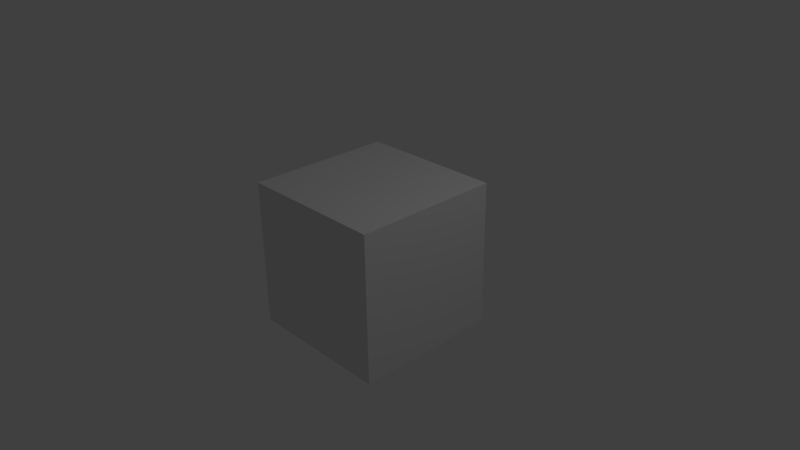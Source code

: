 # Source: TestSoundActManipulation.blend  (saved by Blender 2.63.5; exported with 4.5.12 LTS)
import bpy
from mathutils import Matrix  # noqa: F401  (used for matrix-valued properties, if any)

bpy.ops.wm.read_factory_settings(use_empty=True)
scene = bpy.context.scene
scene.name = 'Scene'

# ---- collections
col_collection_1 = bpy.data.collections.new('Collection 1'); scene.collection.children.link(col_collection_1)

# ---- materials (node trees are filled in below, after node groups)
mat_material = bpy.data.materials.new('Material')
mat_material.alpha_threshold = 0.0
mat_material.roughness = 0.5
mat_material.line_color = (0.0, 0.0, 0.0, 1.0)

# ---- material node trees

# ---- world
world_world = bpy.data.worlds.new('World'); scene.world = world_world
world_world.color = (0.05088, 0.05088, 0.05088)
world_world.use_sun_shadow = False
world_world.sun_shadow_jitter_overblur = 0.0
world_world.cycles.sampling_method = 'MANUAL'
world_world.cycles.sample_map_resolution = 256

# ---- cameras
cam_camera = bpy.data.cameras.new('Camera')
cam_camera.clip_end = 100.0
cam_camera.lens = 35.0
cam_camera.sensor_width = 32.0
cam_camera.sensor_height = 18.0
cam_camera.ortho_scale = 7.314
cam_camera.dof.focus_distance = 0.0
cam_camera.dof.aperture_fstop = 128.0

# ---- lights
light_lamp = bpy.data.lights.new('Lamp', 'POINT')
light_lamp.transmission_factor = 0.0
light_lamp.cutoff_distance = 30.0
light_lamp.energy = 100.0
light_lamp.shadow_buffer_clip_start = 1.001
light_lamp.shadow_soft_size = 1.0
light_lamp.shadow_maximum_resolution = 0.006
light_lamp.use_absolute_resolution = True
light_lamp.cycles.use_multiple_importance_sampling = False

# ---- meshes
me_cube = bpy.data.meshes.new('Cube')
me_cube.from_pydata([(1.0, 1.0, -1.0), (1.0, -1.0, -1.0), (-1.0, -1.0, -1.0), (-1.0, 1.0, -1.0), (1.0, 1.0, 1.0), (1.0, -1.0, 1.0), (-1.0, -1.0, 1.0), (-1.0, 1.0, 1.0)], [], [(0, 1, 2, 3), (4, 7, 6, 5), (0, 4, 5, 1), (1, 5, 6, 2), (2, 6, 7, 3), (4, 0, 3, 7)])
me_cube.materials.append(mat_material)
me_cube.use_remesh_preserve_volume = False
me_cube.use_remesh_preserve_attributes = False
me_cube.use_mirror_vertex_groups = False
me_cube.update()

# ---- objects
ob_cube = bpy.data.objects.new('Cube', me_cube)
ob_lamp = bpy.data.objects.new('Lamp', light_lamp)
ob_camera = bpy.data.objects.new('Camera', cam_camera)

# ---- transforms, parenting, visibility, modifiers, constraints
ob_cube.location = (0.0, 0.0, 0.0)
ob_cube.lock_rotations_4d = False
ob_cube.empty_display_type = 'ARROWS'
ob_cube.lineart.crease_threshold = 0.0
ob_lamp.location = (4.076, 1.005, 5.904)
ob_lamp.rotation_euler = (0.6503, 0.05522, 1.866)
ob_lamp.lock_rotations_4d = False
ob_lamp.empty_display_type = 'ARROWS'
ob_lamp.color = (0.0, 0.0, 0.0, 0.0)
ob_lamp.lineart.crease_threshold = 0.0
ob_camera.location = (7.481, -6.508, 5.344)
ob_camera.rotation_euler = (1.109, 0.01082, 0.8149)
ob_camera.lock_rotations_4d = False
ob_camera.empty_display_type = 'ARROWS'
ob_camera.color = (0.0, 0.0, 0.0, 0.0)
ob_camera.display_type = 'WIRE'
ob_camera.lineart.crease_threshold = 0.0

# ---- collection membership
col_collection_1.objects.link(ob_cube)
col_collection_1.objects.link(ob_lamp)
col_collection_1.objects.link(ob_camera)

# ---- scene / render settings (as saved in the file)
scene.camera = ob_camera
scene.frame_start = 1; scene.frame_end = 250; scene.frame_set(11)
scene.render.engine = 'BLENDER_EEVEE_NEXT'
scene.render.image_settings.color_mode = 'RGB'
scene.render.image_settings.compression = 90
scene.render.resolution_percentage = 50
scene.render.dither_intensity = 0.0
scene.render.bake_margin = 2
scene.render.bake_bias = 0.0
scene.cycles.use_denoising = False
scene.cycles.samples = 10
scene.cycles.sampling_pattern = 'TABULATED_SOBOL'
scene.cycles.light_sampling_threshold = 0.0
scene.cycles.use_adaptive_sampling = False
scene.cycles.use_light_tree = False
scene.cycles.blur_glossy = 0.0
scene.cycles.volume_bounces = 1
scene.cycles.pixel_filter_type = 'GAUSSIAN'
scene.cycles.sample_clamp_indirect = 0.0
scene.view_settings.view_transform = 'Standard'
bpy.context.view_layer.update()
